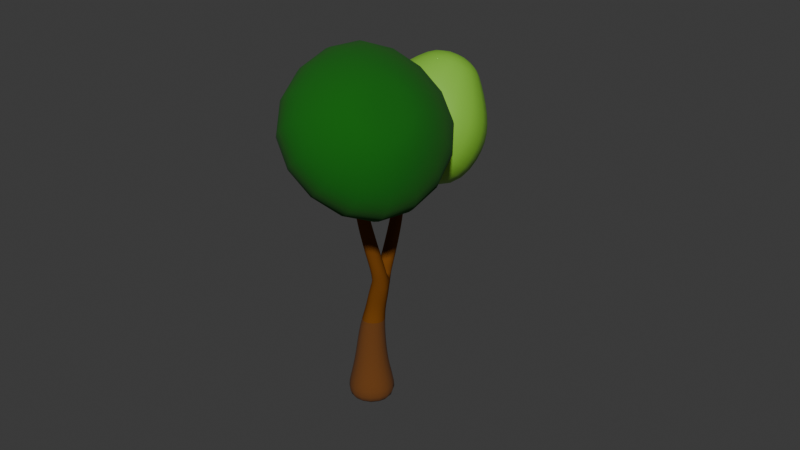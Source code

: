 # Source: 02_MaidenhairTree.blend  (saved by Blender 4.4.32; exported with 4.5.12 LTS)
import bpy
from mathutils import Matrix  # noqa: F401  (used for matrix-valued properties, if any)

bpy.ops.wm.read_factory_settings(use_empty=True)
scene = bpy.context.scene
scene.name = 'Scene'

# ---- materials (node trees are filled in below, after node groups)
mat_leaf = bpy.data.materials.new('Leaf')
mat_leaf2 = bpy.data.materials.new('Leaf2')
mat_tree_001 = bpy.data.materials.new('Tree.001')
mat_tree_1_001 = bpy.data.materials.new('Tree_1.001')

# ---- material node trees
mat_leaf.use_nodes = True; mat_leaf.node_tree.nodes.clear()
_N = mat_leaf.node_tree.nodes; _L = mat_leaf.node_tree.links
n0 = _N.new('ShaderNodeBsdfPrincipled'); n0.name = 'Principled BSDF'; n0.location = (10, 300)
n0.inputs[0].default_value = (0.2383, 0.5679, 0.04641, 1.0)
n1 = _N.new('ShaderNodeOutputMaterial'); n1.name = 'Material Output'; n1.location = (300, 300)
_L.new(n0.outputs[0], n1.inputs[0])
n1.is_active_output = True
mat_leaf2.use_nodes = True; mat_leaf2.node_tree.nodes.clear()
_N = mat_leaf2.node_tree.nodes; _L = mat_leaf2.node_tree.links
n0 = _N.new('ShaderNodeBsdfPrincipled'); n0.name = 'Principled BSDF'; n0.location = (10, 300)
n0.inputs[0].default_value = (0.003097, 0.1235, 0.0, 1.0)
n0.inputs[2].default_value = 1.0
n1 = _N.new('ShaderNodeOutputMaterial'); n1.name = 'Material Output'; n1.location = (300, 300)
_L.new(n0.outputs[0], n1.inputs[0])
n1.is_active_output = True
mat_tree_001.use_nodes = True; mat_tree_001.node_tree.nodes.clear()
_N = mat_tree_001.node_tree.nodes; _L = mat_tree_001.node_tree.links
n0 = _N.new('ShaderNodeBsdfPrincipled'); n0.name = 'Principled BSDF'; n0.location = (10, 300)
n0.inputs[0].default_value = (0.1936, 0.06567, 0.01096, 1.0)
n0.inputs[2].default_value = 1.0
n0.inputs[3].default_value = 1.0
n1 = _N.new('ShaderNodeOutputMaterial'); n1.name = 'Material Output'; n1.location = (300, 300)
_L.new(n0.outputs[0], n1.inputs[0])
n1.is_active_output = True
mat_tree_1_001.use_nodes = True; mat_tree_1_001.node_tree.nodes.clear()
_N = mat_tree_1_001.node_tree.nodes; _L = mat_tree_1_001.node_tree.links
n0 = _N.new('ShaderNodeBsdfPrincipled'); n0.name = 'Principled BSDF'; n0.location = (10, 300)
n0.inputs[0].default_value = (0.147, 0.04666, 0.003676, 1.0)
n0.inputs[2].default_value = 1.0
n1 = _N.new('ShaderNodeOutputMaterial'); n1.name = 'Material Output'; n1.location = (300, 300)
_L.new(n0.outputs[0], n1.inputs[0])
n1.is_active_output = True

# ---- world
world_world = bpy.data.worlds.new('World'); scene.world = world_world
world_world.use_nodes = True; world_world.node_tree.nodes.clear()
_N = world_world.node_tree.nodes; _L = world_world.node_tree.links
n0 = _N.new('ShaderNodeOutputWorld'); n0.name = 'World Output'; n0.location = (300, 300)
n1 = _N.new('ShaderNodeBackground'); n1.name = 'Background'; n1.location = (10, 300)
n1.inputs[0].default_value = (0.05088, 0.05088, 0.05088, 1.0)
_L.new(n1.outputs[0], n0.inputs[0])
n0.is_active_output = True
world_world.color = (0.05088, 0.05088, 0.05088)
world_world.sun_shadow_jitter_overblur = 0.0

# ---- meshes
me_cube_015 = bpy.data.meshes.new('Cube.015')
me_cube_015.from_pydata([(-1.827, -2.987, 0.08593), (-0.9974, -3.241, 1.85), (-1.827, -0.6013, 0.08593), (-0.9974, -0.3476, 1.85), (0.1811, -2.987, -1.202), (1.438, -3.241, 0.288), (0.1811, -0.6013, -1.202), (1.438, -0.3476, 0.288), (-1.529, -3.383, 1.285), (-1.529, -0.2053, 1.285), (1.146, -0.2053, -0.4303), (1.146, -3.383, -0.4303), (-0.05585, -2.717, 2.129), (-0.05585, -0.938, 2.129), (1.441, -2.717, 1.169), (1.441, -0.938, 1.169), (1.105, -1.745, 2.347)], [], [(8, 1, 3, 9), (9, 3, 7, 10), (10, 7, 5, 11), (11, 5, 1, 8), (2, 6, 4, 0), (3, 1, 12, 13), (4, 11, 8, 0), (6, 10, 11, 4), (2, 9, 10, 6), (0, 8, 9, 2), (14, 15, 16), (1, 5, 14, 12), (7, 3, 13, 15), (5, 7, 15, 14), (13, 12, 16), (12, 14, 16), (15, 13, 16)])
me_cube_015.polygons.foreach_set('use_smooth', [True] * 17)
_uv = me_cube_015.uv_layers.new(name='UVMap')
_uv.uv.foreach_set('vector', [0.5, 0.0, 0.625, 0.0, 0.625, 0.25, 0.5, 0.25, 0.5, 0.25, 0.625, 0.25, 0.625, 0.5, 0.5, 0.5, 0.5, 0.5, 0.625, 0.5, 0.625, 0.75, 0.5, 0.75, 0.5, 0.75, 0.625, 0.75, 0.625, 1.0, 0.5, 1.0, 0.125, 0.5, 0.375, 0.5, 0.375, 0.75, 0.125, 0.75, 0.625, 0.25, 0.625, 0.0, 0.625, 0.0, 0.625, 0.25, 0.375, 0.75, 0.5, 0.75, 0.5, 1.0, 0.375, 1.0, 0.375, 0.5, 0.5, 0.5, 0.5, 0.75, 0.375, 0.75, 0.375, 0.25, 0.5, 0.25, 0.5, 0.5, 0.375, 0.5, 0.375, 0.0, 0.5, 0.0, 0.5, 0.25, 0.375, 0.25, 0.625, 0.75, 0.625, 0.5, 0.625, 0.75, 0.625, 1.0, 0.625, 0.75, 0.625, 0.75, 0.625, 1.0, 0.625, 0.5, 0.625, 0.25, 0.625, 0.25, 0.625, 0.5, 0.625, 0.75, 0.625, 0.5, 0.625, 0.5, 0.625, 0.75, 0.625, 0.25, 0.625, 0.0, 0.625, 0.25, 0.625, 1.0, 0.625, 0.75, 0.625, 1.0, 0.625, 0.5, 0.625, 0.25, 0.625, 0.5])
me_cube_015.materials.append(mat_leaf)
me_cube_015.update()
me_cube_014 = bpy.data.meshes.new('Cube.014')
me_cube_014.from_pydata([(-1.736, -1.838, 0.0276), (-1.258, -2.509, 2.017), (-1.736, 0.3316, 0.0276), (-1.258, 1.002, 2.017), (0.09012, -1.838, -1.144), (1.698, -2.509, 0.1211), (0.09012, 0.3316, -1.144), (1.698, 1.002, 0.1211), (-1.773, -2.632, 1.442), (-1.773, 1.125, 1.442), (1.39, 1.125, -0.5869), (1.39, -2.632, -0.5869), (-0.05585, -1.676, 2.129), (-0.05585, 0.1028, 2.129), (1.441, -1.676, 1.169), (1.441, 0.1028, 1.169), (0.7661, -0.7864, 1.763)], [], [(8, 1, 3, 9), (9, 3, 7, 10), (10, 7, 5, 11), (11, 5, 1, 8), (2, 6, 4, 0), (3, 1, 12, 13), (4, 11, 8, 0), (6, 10, 11, 4), (2, 9, 10, 6), (0, 8, 9, 2), (14, 15, 16), (1, 5, 14, 12), (7, 3, 13, 15), (5, 7, 15, 14), (13, 12, 16), (12, 14, 16), (15, 13, 16)])
me_cube_014.polygons.foreach_set('use_smooth', [True] * 17)
_uv = me_cube_014.uv_layers.new(name='UVMap')
_uv.uv.foreach_set('vector', [0.5, 0.0, 0.625, 0.0, 0.625, 0.25, 0.5, 0.25, 0.5, 0.25, 0.625, 0.25, 0.625, 0.5, 0.5, 0.5, 0.5, 0.5, 0.625, 0.5, 0.625, 0.75, 0.5, 0.75, 0.5, 0.75, 0.625, 0.75, 0.625, 1.0, 0.5, 1.0, 0.125, 0.5, 0.375, 0.5, 0.375, 0.75, 0.125, 0.75, 0.625, 0.25, 0.625, 0.0, 0.625, 0.0, 0.625, 0.25, 0.375, 0.75, 0.5, 0.75, 0.5, 1.0, 0.375, 1.0, 0.375, 0.5, 0.5, 0.5, 0.5, 0.75, 0.375, 0.75, 0.375, 0.25, 0.5, 0.25, 0.5, 0.5, 0.375, 0.5, 0.375, 0.0, 0.5, 0.0, 0.5, 0.25, 0.375, 0.25, 0.625, 0.75, 0.625, 0.5, 0.625, 0.75, 0.625, 1.0, 0.625, 0.75, 0.625, 0.75, 0.625, 1.0, 0.625, 0.5, 0.625, 0.25, 0.625, 0.25, 0.625, 0.5, 0.625, 0.75, 0.625, 0.5, 0.625, 0.5, 0.625, 0.75, 0.625, 0.25, 0.625, 0.0, 0.625, 0.25, 0.625, 1.0, 0.625, 0.75, 0.625, 1.0, 0.625, 0.5, 0.625, 0.25, 0.625, 0.5])
me_cube_014.materials.append(mat_leaf2)
me_cube_014.update()
me_cube_016 = bpy.data.meshes.new('Cube.016')
me_cube_016.from_pydata([(1.079, -2.353, -20.7), (-2.52, -2.353, -20.7), (-2.52, 1.246, -20.7), (1.079, 1.246, -20.7), (0.3478, -1.621, -15.39), (-1.789, -1.621, -15.39), (-1.789, 0.5149, -15.39), (0.3478, 0.5149, -15.39), (-2.369, 0.8827, 6.702), (-2.428, 1.404, 6.702), (-1.921, 1.461, 6.824), (-1.862, 0.9403, 6.824), (2.926, -0.8202, 8.779), (2.844, -1.368, 8.779), (2.313, -1.288, 8.913), (2.395, -0.7406, 8.913), (0.6762, -1.95, -17.79), (-2.117, -1.95, -17.79), (-2.117, 0.8434, -17.79), (0.6762, 0.8434, -17.79), (0.183, -1.409, -12.4), (-1.56, -1.381, -12.42), (-1.562, 0.3816, -12.42), (0.1863, 0.3601, -12.4), (0.1311, -1.164, -10.4), (-1.316, -1.108, -10.44), (-1.319, 0.3801, -10.44), (0.1396, 0.3379, -10.41), (0.1163, -0.8758, -8.608), (-1.038, -0.7916, -8.667), (-1.042, 0.4254, -8.664), (0.1322, 0.3653, -8.622), (-0.8112, -0.2834, -5.295), (-0.9155, 0.6332, -5.296), (-0.09224, 0.7094, -4.998), (-0.09925, -0.2016, -4.988), (-0.8923, -0.103, -3.995), (-0.9946, 0.7968, -3.996), (-0.1484, 0.8613, -3.709), (-0.04417, -0.03945, -3.693), (-0.9694, 0.05581, -2.871), (-1.07, 0.9364, -2.872), (-0.2441, 0.9953, -2.614), (-0.1429, 0.1148, -2.603), (-1.048, 0.1969, -1.861), (-1.145, 1.056, -1.861), (-0.3408, 1.112, -1.625), (-0.2425, 0.2532, -1.617), (-1.13, 0.3211, -0.9404), (-1.225, 1.157, -0.9407), (-0.441, 1.212, -0.7206), (-0.3457, 0.3763, -0.7153), (-1.215, 0.4291, -0.09915), (-1.307, 1.24, -0.09934), (-0.5457, 1.295, 0.1088), (-0.4534, 0.4842, 0.1121), (-1.305, 0.5214, 0.6679), (-1.394, 1.306, 0.6678), (-0.655, 1.361, 0.8672), (-0.5658, 0.5771, 0.869), (-1.397, 0.5991, 1.362), (-1.483, 1.356, 1.362), (-0.7684, 1.412, 1.556), (-0.6823, 0.6558, 1.556), (-1.492, 0.664, 1.995), (-1.575, 1.392, 1.995), (-0.8845, 1.45, 2.182), (-0.8017, 0.7216, 2.182), (-1.589, 0.72, 2.611), (-1.669, 1.42, 2.611), (-1.003, 1.479, 2.788), (-0.9232, 0.7785, 2.788), (-1.69, 0.7676, 3.216), (-1.766, 1.441, 3.216), (-1.124, 1.5, 3.384), (-1.047, 0.8268, 3.384), (-1.794, 0.8067, 3.812), (-1.867, 1.453, 3.812), (-1.247, 1.513, 3.971), (-1.174, 0.8667, 3.971), (-1.901, 0.8375, 4.401), (-1.972, 1.458, 4.401), (-1.375, 1.518, 4.552), (-1.304, 0.898, 4.552), (-2.013, 0.8599, 4.984), (-2.08, 1.455, 4.984), (-1.506, 1.516, 5.127), (-1.438, 0.9208, 5.127), (-2.128, 0.8741, 5.562), (-2.193, 1.444, 5.562), (-1.641, 1.505, 5.697), (-1.576, 0.935, 5.697), (-2.248, 0.8804, 6.135), (-2.31, 1.426, 6.135), (-1.78, 1.486, 6.263), (-1.718, 0.9405, 6.263), (0.6008, 0.3798, -5.214), (0.4917, -0.5025, -5.239), (0.7826, 0.2564, -3.73), (0.6735, -0.6163, -3.754), (-0.1421, -0.4051, -3.519), (-0.01744, 0.4901, -3.526), (0.9008, 0.08389, -2.392), (0.787, -0.7827, -2.41), (-0.0236, -0.5851, -2.204), (0.1001, 0.2956, -2.207), (1.021, -0.06645, -1.192), (0.9052, -0.9214, -1.206), (0.1027, -0.7366, -1.018), (0.2253, 0.1278, -1.019), (1.146, -0.1948, -0.1073), (1.03, -1.035, -0.1177), (0.2379, -0.8626, 0.05988), (0.359, -0.01633, 0.06028), (1.277, -0.3022, 0.8727), (1.161, -1.124, 0.8649), (0.3817, -0.9649, 1.038), (0.501, -0.1386, 1.039), (1.411, -0.3902, 1.753), (1.296, -1.192, 1.748), (0.5329, -1.045, 1.921), (0.6501, -0.2408, 1.922), (1.549, -0.4609, 2.538), (1.436, -1.24, 2.534), (0.6896, -1.106, 2.71), (0.8044, -0.3249, 2.712), (1.688, -0.5169, 3.24), (1.577, -1.273, 3.238), (0.8499, -1.15, 3.416), (0.9619, -0.3934, 3.417), (1.831, -0.5605, 3.912), (1.722, -1.293, 3.911), (1.014, -1.181, 4.088), (1.123, -0.4491, 4.088), (1.977, -0.5955, 4.562), (1.871, -1.304, 4.562), (1.184, -1.201, 4.736), (1.29, -0.4924, 4.736), (2.12, -0.6293, 5.197), (2.018, -1.314, 5.197), (1.354, -1.214, 5.365), (1.456, -0.5298, 5.365), (2.26, -0.6625, 5.82), (2.161, -1.323, 5.82), (1.52, -1.227, 5.982), (1.62, -0.5665, 5.982), (2.398, -0.6951, 6.431), (2.302, -1.332, 6.431), (1.684, -1.24, 6.588), (1.78, -0.6024, 6.588), (2.533, -0.7271, 7.032), (2.441, -1.341, 7.032), (1.845, -1.252, 7.183), (1.937, -0.6378, 7.183), (2.666, -0.7586, 7.623), (2.577, -1.35, 7.623), (2.003, -1.264, 7.768), (2.092, -0.6726, 7.768), (2.797, -0.7896, 8.205), (2.711, -1.359, 8.205), (2.159, -1.276, 8.345), (2.245, -0.7068, 8.345)], [], [(4, 5, 17, 16), (19, 16, 0, 3), (16, 17, 1, 0), (15, 14, 13, 12), (31, 34, 96), (31, 30, 34), (30, 33, 34), (18, 19, 3, 2), (17, 18, 2, 1), (32, 97, 35), (29, 28, 97), (32, 29, 97), (28, 31, 96, 97), (29, 32, 33, 30), (11, 10, 9, 8), (0, 1, 2, 3), (5, 6, 18, 17), (6, 7, 19, 18), (7, 4, 16, 19), (20, 21, 5, 4), (21, 22, 6, 5), (22, 23, 7, 6), (23, 20, 4, 7), (24, 25, 21, 20), (25, 26, 22, 21), (26, 27, 23, 22), (27, 24, 20, 23), (28, 29, 25, 24), (29, 30, 26, 25), (30, 31, 27, 26), (31, 28, 24, 27), (36, 37, 33, 32), (37, 38, 34, 33), (38, 39, 35, 34), (39, 36, 32, 35), (40, 41, 37, 36), (41, 42, 38, 37), (42, 43, 39, 38), (43, 40, 36, 39), (44, 45, 41, 40), (45, 46, 42, 41), (46, 47, 43, 42), (47, 44, 40, 43), (48, 49, 45, 44), (49, 50, 46, 45), (50, 51, 47, 46), (51, 48, 44, 47), (52, 53, 49, 48), (53, 54, 50, 49), (54, 55, 51, 50), (55, 52, 48, 51), (56, 57, 53, 52), (57, 58, 54, 53), (58, 59, 55, 54), (59, 56, 52, 55), (60, 61, 57, 56), (61, 62, 58, 57), (62, 63, 59, 58), (63, 60, 56, 59), (64, 65, 61, 60), (65, 66, 62, 61), (66, 67, 63, 62), (67, 64, 60, 63), (68, 69, 65, 64), (69, 70, 66, 65), (70, 71, 67, 66), (71, 68, 64, 67), (72, 73, 69, 68), (73, 74, 70, 69), (74, 75, 71, 70), (75, 72, 68, 71), (76, 77, 73, 72), (77, 78, 74, 73), (78, 79, 75, 74), (79, 76, 72, 75), (80, 81, 77, 76), (81, 82, 78, 77), (82, 83, 79, 78), (83, 80, 76, 79), (84, 85, 81, 80), (85, 86, 82, 81), (86, 87, 83, 82), (87, 84, 80, 83), (88, 89, 85, 84), (89, 90, 86, 85), (90, 91, 87, 86), (91, 88, 84, 87), (92, 93, 89, 88), (93, 94, 90, 89), (94, 95, 91, 90), (95, 92, 88, 91), (8, 9, 93, 92), (9, 10, 94, 93), (10, 11, 95, 94), (11, 8, 92, 95), (98, 99, 97, 96), (99, 100, 35, 97), (100, 101, 34, 35), (101, 98, 96, 34), (102, 103, 99, 98), (103, 104, 100, 99), (104, 105, 101, 100), (105, 102, 98, 101), (106, 107, 103, 102), (107, 108, 104, 103), (108, 109, 105, 104), (109, 106, 102, 105), (110, 111, 107, 106), (111, 112, 108, 107), (112, 113, 109, 108), (113, 110, 106, 109), (114, 115, 111, 110), (115, 116, 112, 111), (116, 117, 113, 112), (117, 114, 110, 113), (118, 119, 115, 114), (119, 120, 116, 115), (120, 121, 117, 116), (121, 118, 114, 117), (122, 123, 119, 118), (123, 124, 120, 119), (124, 125, 121, 120), (125, 122, 118, 121), (126, 127, 123, 122), (127, 128, 124, 123), (128, 129, 125, 124), (129, 126, 122, 125), (130, 131, 127, 126), (131, 132, 128, 127), (132, 133, 129, 128), (133, 130, 126, 129), (134, 135, 131, 130), (135, 136, 132, 131), (136, 137, 133, 132), (137, 134, 130, 133), (138, 139, 135, 134), (139, 140, 136, 135), (140, 141, 137, 136), (141, 138, 134, 137), (142, 143, 139, 138), (143, 144, 140, 139), (144, 145, 141, 140), (145, 142, 138, 141), (146, 147, 143, 142), (147, 148, 144, 143), (148, 149, 145, 144), (149, 146, 142, 145), (150, 151, 147, 146), (151, 152, 148, 147), (152, 153, 149, 148), (153, 150, 146, 149), (154, 155, 151, 150), (155, 156, 152, 151), (156, 157, 153, 152), (157, 154, 150, 153), (158, 159, 155, 154), (159, 160, 156, 155), (160, 161, 157, 156), (161, 158, 154, 157), (12, 13, 159, 158), (13, 14, 160, 159), (14, 15, 161, 160), (15, 12, 158, 161)])
me_cube_016.polygons.foreach_set('use_smooth', [True] * 163)
me_cube_016.polygons.foreach_set('material_index', [1, 1, 1, 0, 0, 0, 0, 1, 1, 0, 0, 0, 0, 0, 0, 1, 1, 1, 1, 1, 1, 1, 1, 1, 1, 1, 1, 0, 0, 0, 0, 0, 0, 0, 0, 0, 0, 0, 0, 0, 0, 0, 0, 0, 0, 0, 0, 0, 0, 0, 0, 0, 0, 0, 0, 0, 0, 0, 0, 0, 0, 0, 0, 0, 0, 0, 0, 0, 0, 0, 0, 0, 0, 0, 0, 0, 0, 0, 0, 0, 0, 0, 0, 0, 0, 0, 0, 0, 0, 0, 0, 0, 0, 0, 0, 0, 0, 0, 0, 0, 0, 0, 0, 0, 0, 0, 0, 0, 0, 0, 0, 0, 0, 0, 0, 0, 0, 0, 0, 0, 0, 0, 0, 0, 0, 0, 0, 0, 0, 0, 0, 0, 0, 0, 0, 0, 0, 0, 0, 0, 0, 0, 0, 0, 0, 0, 0, 0, 0, 0, 0, 0, 0, 0, 0, 0, 0, 0, 0, 0, 0, 0, 0])
me_cube_016.materials.append(mat_tree_001)
me_cube_016.materials.append(mat_tree_1_001)
me_cube_016.update()

# ---- objects
ob_02_singleleaf01 = bpy.data.objects.new('02_SingleLeaf01', me_cube_015)
ob_02_singleleaf00 = bpy.data.objects.new('02_SingleLeaf00', me_cube_014)
ob_02_maidenhairtree00 = bpy.data.objects.new('02_MaidenhairTree00', me_cube_016)

# ---- transforms, parenting, visibility, modifiers, constraints
ob_02_singleleaf01.parent = ob_02_maidenhairtree00
ob_02_singleleaf01.matrix_parent_inverse = Matrix(((6.149, -7.863, 0.0, -0.0), (7.863, 6.149, -0.0, 0.0), (0.0, -0.0, 17.49, -0.0), (-0.0, 0.0, -0.0, 1.0)))
ob_02_singleleaf01.location = (0.4746, 0.3941, 0.3688)
ob_02_singleleaf01.rotation_euler = (-0.6244, -0.953, -0.6424)
ob_02_singleleaf01.scale = (0.252, 0.252, 0.252)
_m = ob_02_singleleaf01.modifiers.new('Subdivision', 'SUBSURF')
ob_02_singleleaf00.parent = ob_02_maidenhairtree00
ob_02_singleleaf00.matrix_parent_inverse = Matrix(((6.149, -7.863, 0.0, -0.0), (7.863, 6.149, -0.0, 0.0), (0.0, -0.0, 17.49, -0.0), (-0.0, 0.0, -0.0, 1.0)))
ob_02_singleleaf00.location = (0.2561, -0.3051, 0.5211)
ob_02_singleleaf00.rotation_euler = (-0.69, 0.01033, -1.12)
ob_02_singleleaf00.scale = (0.3017, 0.281, 0.2707)
_m = ob_02_singleleaf00.modifiers.new('Subdivision', 'SUBSURF')
ob_02_maidenhairtree00.location = (0.0, 0.0, 1.113)
ob_02_maidenhairtree00.rotation_euler = (0.0, 0.0, -0.9071)
ob_02_maidenhairtree00.scale = (0.1002, 0.1002, 0.05718)
_m = ob_02_maidenhairtree00.modifiers.new('Subdivision', 'SUBSURF')

# ---- collection membership
scene.collection.objects.link(ob_02_singleleaf01)
scene.collection.objects.link(ob_02_singleleaf00)
scene.collection.objects.link(ob_02_maidenhairtree00)

# ---- scene / render settings (as saved in the file)
scene.frame_start = 1; scene.frame_end = 250; scene.frame_set(1)
scene.render.engine = 'BLENDER_EEVEE_NEXT'
bpy.context.view_layer.update()

# ---- added for rendering (the .blend has no active camera and no usable light): camera, sun
cam_auto = bpy.data.cameras.new('AutoCamera')
cam_auto.lens = 50.0
cam_auto.sensor_width = 36.0
cam_auto.clip_end = 1000.0
ob_auto_camera = bpy.data.objects.new('AutoCamera', cam_auto)
scene.collection.objects.link(ob_auto_camera)
ob_auto_camera.location = (3.69189, -4.24049, 4.0499)
ob_auto_camera.rotation_euler = (1.09748, -7.21219e-08, 0.694738)
scene.camera = ob_auto_camera
light_auto_sun = bpy.data.lights.new('AutoSun', 'SUN')
light_auto_sun.energy = 3.0
light_auto_sun.angle = 0.0523599
ob_auto_sun = bpy.data.objects.new('AutoSun', light_auto_sun)
scene.collection.objects.link(ob_auto_sun)
ob_auto_sun.rotation_euler = (0.872665, 0.174533, 0.523599)
bpy.context.view_layer.update()
